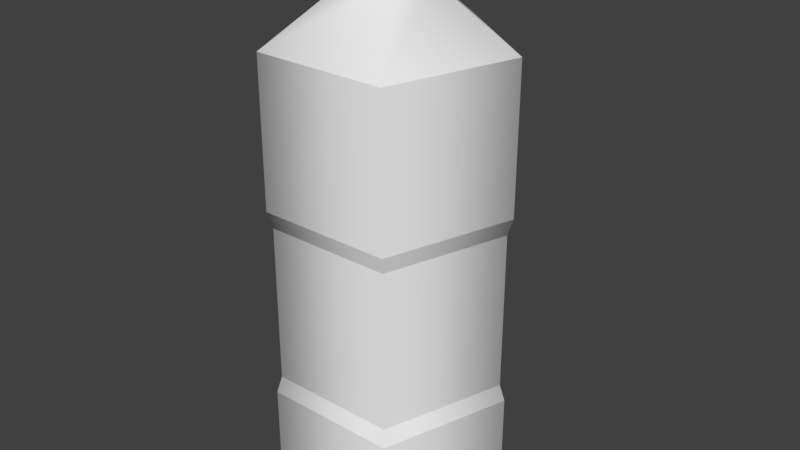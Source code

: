 # Source: bottle.blend  (saved by Blender 2.79.0; exported with 4.5.12 LTS)
import bpy
from mathutils import Matrix  # noqa: F401  (used for matrix-valued properties, if any)

bpy.ops.wm.read_factory_settings(use_empty=True)
scene = bpy.context.scene
scene.name = 'Scene'

# ---- collections
col_collection_1 = bpy.data.collections.new('Collection 1'); scene.collection.children.link(col_collection_1)

# ---- world
world_world = bpy.data.worlds.new('World'); scene.world = world_world
world_world.color = (0.05088, 0.05088, 0.05088)
world_world.use_sun_shadow = False
world_world.sun_shadow_jitter_overblur = 0.0
world_world.cycles.sampling_method = 'MANUAL'

# ---- meshes
me_cylinder = bpy.data.meshes.new('Cylinder')
me_cylinder.from_pydata([(-6.666e-10, -1.333e-09, -0.172), (-1.332e-16, 0.8, -0.2), (0.1636, -1.333e-09, -0.05316), (0.1902, 0.8, -0.0618), (0.1011, -2.184e-08, 0.1392), (0.1176, 0.8, 0.1618), (-0.1011, -2.184e-08, 0.1392), (-0.1176, 0.8, 0.1618), (-0.1636, -1.333e-09, -0.05316), (-0.1902, 0.8, -0.0618), (0.05706, 0.9008, -0.01854), (-3.338e-09, 0.9008, -0.06), (0.03527, 0.9008, 0.04854), (-0.03527, 0.9008, 0.04854), (-0.05706, 0.9008, -0.01854), (0.05706, 0.9743, -0.01854), (-3.338e-09, 0.9743, -0.06), (0.03527, 0.9743, 0.04854), (-0.03527, 0.9743, 0.04854), (-0.05706, 0.9743, -0.01854), (-1.284e-16, 0.7562, -0.2), (-4.927e-17, 0.04377, -0.2), (0.1902, 0.04377, -0.0618), (0.1902, 0.7562, -0.0618), (0.1176, 0.04377, 0.1618), (0.1176, 0.7562, 0.1618), (-0.1176, 0.04377, 0.1618), (-0.1176, 0.7562, 0.1618), (-0.1902, 0.04377, -0.0618), (-0.1902, 0.7562, -0.0618), (-0.1902, 0.5423, -0.0618), (-0.1902, 0.2045, -0.0618), (-6.711e-17, 0.2045, -0.2), (-1.046e-16, 0.5423, -0.2), (-0.1176, 0.5423, 0.1618), (-0.1176, 0.2045, 0.1618), (0.1176, 0.5423, 0.1618), (0.1176, 0.2045, 0.1618), (0.1902, 0.5423, -0.0618), (0.1902, 0.2045, -0.0618), (-0.1816, 0.5128, -0.05901), (-0.1816, 0.234, -0.05901), (-0.1122, 0.5128, 0.1545), (-0.1122, 0.234, 0.1545), (0.1122, 0.234, 0.1545), (0.1122, 0.5128, 0.1545), (1.078e-10, 0.234, -0.191), (1.078e-10, 0.5128, -0.191), (0.1816, 0.5128, -0.05901), (0.1816, 0.234, -0.05901)], [], [(8, 28, 21, 0), (4, 24, 26, 6), (6, 26, 28, 8), (5, 3, 10, 12), (0, 21, 22, 2), (0, 2, 4, 6, 8), (14, 13, 18, 19), (1, 9, 14, 11), (3, 1, 11, 10), (7, 5, 12, 13), (9, 7, 13, 14), (15, 16, 19, 18, 17), (12, 10, 15, 17), (11, 14, 19, 16), (13, 12, 17, 18), (10, 11, 16, 15), (2, 22, 24, 4), (27, 7, 9, 29), (25, 5, 7, 27), (23, 3, 5, 25), (20, 1, 3, 23), (32, 39, 22, 21), (27, 29, 30, 34), (23, 25, 36, 38), (31, 35, 43, 41), (20, 23, 38, 33), (29, 9, 1, 20), (25, 27, 34, 36), (39, 37, 24, 22), (37, 35, 26, 24), (31, 32, 21, 28), (35, 31, 28, 26), (39, 32, 46, 49), (37, 39, 49, 44), (32, 31, 41, 46), (40, 42, 34, 30), (29, 20, 33, 30), (35, 37, 44, 43), (42, 45, 36, 34), (45, 48, 38, 36), (48, 47, 33, 38), (45, 42, 43, 44), (47, 48, 49, 46), (42, 40, 41, 43), (48, 45, 44, 49), (40, 47, 46, 41), (47, 40, 30, 33)])
me_cylinder.polygons.foreach_set('use_smooth', [True] * 47)
_k = set([(0, 2), (0, 8), (1, 3), (1, 9), (2, 4), (3, 5), (4, 6), (5, 7), (6, 8), (7, 9), (10, 11), (10, 12), (11, 14), (12, 13), (13, 14), (15, 16), (15, 17), (16, 19), (17, 18), (18, 19), (20, 23), (20, 29), (21, 22), (21, 28), (22, 24), (23, 25), (24, 26), (25, 27), (26, 28), (27, 29), (30, 33), (30, 34), (31, 32), (31, 35), (32, 39), (33, 38), (34, 36), (35, 37), (36, 38), (37, 39), (40, 42), (40, 47), (41, 43), (41, 46), (42, 45), (43, 44), (44, 49), (45, 48), (46, 49), (47, 48)])
me_cylinder.attributes.new('sharp_edge', 'BOOLEAN', 'EDGE').data.foreach_set('value', [ (min(e.vertices), max(e.vertices)) in _k for e in me_cylinder.edges])
me_cylinder.use_remesh_preserve_volume = False
me_cylinder.use_remesh_preserve_attributes = False
me_cylinder.use_mirror_vertex_groups = False
me_cylinder.update()

# ---- objects
ob_bottle = bpy.data.objects.new('bottle', me_cylinder)

# ---- transforms, parenting, visibility, modifiers, constraints
ob_bottle.location = (0.0, 0.0, 0.0)
ob_bottle.rotation_euler = (1.571, 2.22e-16, 2.22e-16)
ob_bottle.lineart.crease_threshold = 0.0
_m = ob_bottle.modifiers.new('EdgeSplit', 'EDGE_SPLIT')
_m.use_edge_angle = False

# ---- collection membership
col_collection_1.objects.link(ob_bottle)

# ---- scene / render settings (as saved in the file)
scene.frame_start = 1; scene.frame_end = 250; scene.frame_set(1)
scene.render.engine = 'BLENDER_EEVEE_NEXT'
scene.render.resolution_percentage = 50
scene.render.dither_intensity = 0.0
scene.cycles.use_denoising = False
scene.cycles.samples = 128
scene.cycles.sampling_pattern = 'TABULATED_SOBOL'
scene.cycles.use_adaptive_sampling = False
scene.cycles.use_light_tree = False
scene.cycles.blur_glossy = 0.0
scene.cycles.sample_clamp_indirect = 0.0
scene.view_settings.view_transform = 'Standard'
bpy.context.view_layer.update()

# ---- added for rendering (the .blend has no active camera and no usable light): camera, sun
cam_auto = bpy.data.cameras.new('AutoCamera')
cam_auto.lens = 50.0
cam_auto.sensor_width = 36.0
cam_auto.clip_end = 1000.0
ob_auto_camera = bpy.data.objects.new('AutoCamera', cam_auto)
scene.collection.objects.link(ob_auto_camera)
ob_auto_camera.location = (1.02397, -1.20967, 1.30632)
ob_auto_camera.rotation_euler = (1.09748, -7.21219e-08, 0.694738)
scene.camera = ob_auto_camera
light_auto_sun = bpy.data.lights.new('AutoSun', 'SUN')
light_auto_sun.energy = 3.0
light_auto_sun.angle = 0.0523599
ob_auto_sun = bpy.data.objects.new('AutoSun', light_auto_sun)
scene.collection.objects.link(ob_auto_sun)
ob_auto_sun.rotation_euler = (0.872665, 0.174533, 0.523599)
bpy.context.view_layer.update()
